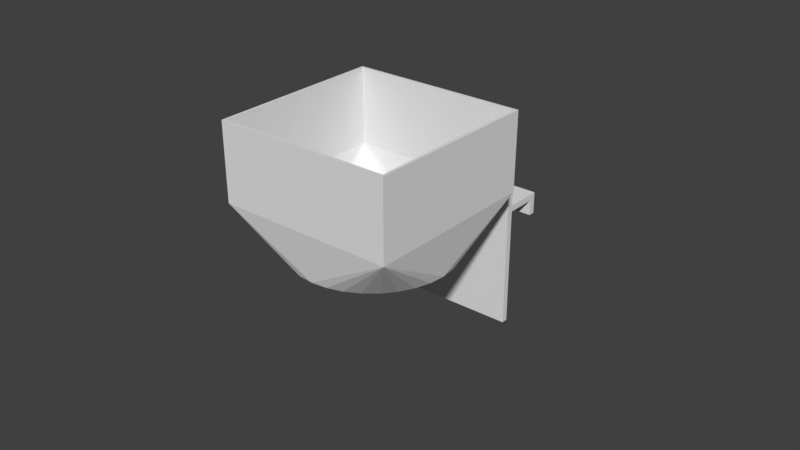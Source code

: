 # Source: WaterBottleHolder.blend  (saved by Blender 2.80.75; exported with 4.5.12 LTS)
import bpy
from mathutils import Matrix  # noqa: F401  (used for matrix-valued properties, if any)

bpy.ops.wm.read_factory_settings(use_empty=True)
scene = bpy.context.scene
scene.name = 'Scene'

# ---- collections
col_collection_1 = bpy.data.collections.new('Collection 1'); scene.collection.children.link(col_collection_1)
col_collection_2 = bpy.data.collections.new('Collection 2'); scene.collection.children.link(col_collection_2)

# ---- world
world_world = bpy.data.worlds.new('World'); scene.world = world_world
world_world.color = (0.05088, 0.05088, 0.05088)
world_world.use_sun_shadow = False
world_world.sun_shadow_jitter_overblur = 0.0
world_world.cycles.sampling_method = 'MANUAL'

# ---- meshes
me_cylinder = bpy.data.meshes.new('Cylinder')
me_cylinder.from_pydata([(9.342e-08, 0.1888, -0.281), (1.188e-08, 0.9, 0.08385), (0.03683, 0.1852, -0.281), (0.1756, 0.8827, 0.08385), (0.07225, 0.1744, -0.281), (0.3444, 0.8315, 0.08385), (0.1049, 0.157, -0.281), (0.5, 0.7483, 0.08385), (0.1335, 0.1335, -0.281), (0.6364, 0.6364, 0.08385), (0.157, 0.1049, -0.281), (0.7483, 0.5, 0.08385), (0.1744, 0.07225, -0.281), (0.8315, 0.3444, 0.08385), (0.1852, 0.03683, -0.281), (0.8827, 0.1756, 0.08385), (0.1888, 2.488e-07, -0.281), (0.9, 9.646e-08, 0.08385), (0.1852, -0.03683, -0.281), (0.8827, -0.1756, 0.08385), (0.1744, -0.07225, -0.281), (0.8315, -0.3444, 0.08385), (0.157, -0.1049, -0.281), (0.7483, -0.5, 0.08385), (0.1335, -0.1335, -0.281), (0.6364, -0.6364, 0.08385), (0.1049, -0.157, -0.281), (0.5, -0.7483, 0.08385), (0.07225, -0.1744, -0.281), (0.3444, -0.8315, 0.08385), (0.03683, -0.1852, -0.281), (0.1756, -0.8827, 0.08385), (3.19e-08, -0.1888, -0.281), (-2.814e-07, -0.9, 0.08385), (-0.03683, -0.1852, -0.281), (-0.1756, -0.8827, 0.08385), (-0.07225, -0.1744, -0.281), (-0.3444, -0.8315, 0.08385), (-0.1049, -0.157, -0.281), (-0.5, -0.7483, 0.08385), (-0.1335, -0.1335, -0.281), (-0.6364, -0.6364, 0.08385), (-0.157, -0.1049, -0.281), (-0.7483, -0.5, 0.08385), (-0.1744, -0.07225, -0.281), (-0.8315, -0.3444, 0.08385), (-0.1852, -0.03683, -0.281), (-0.8827, -0.1756, 0.08385), (-0.1888, 4.168e-07, -0.281), (-0.9, 8.975e-07, 0.08385), (-0.1852, 0.03683, -0.281), (-0.8827, 0.1756, 0.08385), (-0.1744, 0.07225, -0.281), (-0.8315, 0.3444, 0.08385), (-0.157, 0.1049, -0.281), (-0.7483, 0.5, 0.08385), (-0.1335, 0.1335, -0.281), (-0.6364, 0.6364, 0.08385), (-0.1049, 0.157, -0.281), (-0.5, 0.7483, 0.08385), (-0.07225, 0.1744, -0.281), (-0.3444, 0.8315, 0.08385), (-0.03683, 0.1852, -0.281), (-0.1756, 0.8827, 0.08385), (-1.0, -1.0, 0.6594), (-1.0, -1.0, 1.549), (-1.0, 1.0, 0.6594), (-1.0, 1.0, 1.549), (1.0, -1.0, 0.6594), (1.0, -1.0, 1.549), (1.0, 1.0, 0.6594), (1.0, 1.0, 1.549)], [], [(0, 1, 3, 2), (2, 3, 5, 4), (4, 5, 7, 6), (6, 7, 9, 8), (8, 9, 11, 10), (10, 11, 13, 12), (12, 13, 15, 14), (14, 15, 17, 16), (16, 17, 19, 18), (18, 19, 21, 20), (20, 21, 23, 22), (22, 23, 25, 24), (24, 25, 27, 26), (26, 27, 29, 28), (28, 29, 31, 30), (30, 31, 33, 32), (32, 33, 35, 34), (34, 35, 37, 36), (36, 37, 39, 38), (38, 39, 41, 40), (40, 41, 43, 42), (42, 43, 45, 44), (44, 45, 47, 46), (46, 47, 49, 48), (48, 49, 51, 50), (50, 51, 53, 52), (52, 53, 55, 54), (54, 55, 57, 56), (56, 57, 59, 58), (58, 59, 61, 60), (60, 61, 63, 62), (62, 63, 1, 0), (64, 65, 67, 66), (66, 67, 71, 70), (70, 71, 69, 68), (68, 69, 65, 64), (33, 64, 35), (35, 64, 37), (39, 64, 41), (37, 64, 39), (41, 64, 43), (43, 64, 45), (45, 64, 47), (47, 64, 49), (64, 33, 68), (33, 31, 68), (29, 68, 31), (27, 68, 29), (25, 68, 27), (23, 68, 25), (21, 68, 23), (19, 68, 21), (17, 68, 19), (68, 17, 70), (17, 15, 70), (13, 70, 15), (11, 70, 13), (9, 70, 11), (7, 70, 9), (5, 70, 7), (3, 70, 5), (1, 70, 3), (70, 1, 66), (1, 63, 66), (61, 66, 63), (59, 66, 61), (57, 66, 59), (55, 66, 57), (53, 66, 55), (51, 66, 53), (49, 66, 51), (66, 49, 64)])
me_cylinder.use_remesh_preserve_volume = False
me_cylinder.use_remesh_preserve_attributes = False
me_cylinder.use_mirror_vertex_groups = False
me_cylinder.update()
me_cube = bpy.data.meshes.new('Cube')
me_cube.from_pydata([(-0.02, 0.018, -0.02), (-0.02, 0.018, 0.02), (-0.02, 0.02, -0.02), (-0.02, 0.0201, 0.02), (0.02, 0.018, -0.02), (0.02, 0.018, 0.02), (0.02, 0.02, -0.02), (0.02, 0.02, 0.02), (-0.02, 0.018, 0.018), (-0.02, 0.02, 0.018), (0.02, 0.02, 0.018), (0.02, 0.018, 0.018), (-0.02, 0.03, 0.02), (0.02, 0.03, 0.02), (-0.02, 0.03, 0.018), (0.02, 0.03, 0.018), (-0.02, 0.032, 0.02), (0.02, 0.032, 0.02), (-0.02, 0.032, 0.018), (0.02, 0.032, 0.018), (-0.02, 0.03, 0.013), (0.02, 0.03, 0.013), (-0.02, 0.032, 0.013), (0.02, 0.032, 0.013), (-0.02, 0.018, 0.03), (-0.02, 0.0201, 0.03), (0.02, 0.018, 0.03), (0.02, 0.02, 0.03)], [], [(8, 1, 3, 9), (9, 3, 12, 14), (10, 7, 5, 11), (11, 5, 1, 8), (2, 6, 4, 0), (3, 1, 24, 25), (4, 11, 8, 0), (6, 10, 11, 4), (2, 9, 10, 6), (0, 8, 9, 2), (13, 15, 19, 17), (10, 9, 14, 15), (3, 7, 13, 12), (7, 10, 15, 13), (18, 16, 17, 19), (12, 13, 17, 16), (14, 18, 22, 20), (14, 12, 16, 18), (21, 20, 22, 23), (18, 19, 23, 22), (15, 14, 20, 21), (19, 15, 21, 23), (27, 25, 24, 26), (1, 5, 26, 24), (7, 3, 25, 27), (5, 7, 27, 26)])
me_cube.use_remesh_preserve_volume = False
me_cube.use_remesh_preserve_attributes = False
me_cube.use_mirror_vertex_groups = False
me_cube.update()

# ---- objects
ob_cylinder = bpy.data.objects.new('Cylinder', me_cylinder)
ob_cube = bpy.data.objects.new('Cube', me_cube)

# ---- transforms, parenting, visibility, modifiers, constraints
ob_cylinder.location = (0.0, 0.0, 0.01351)
ob_cylinder.scale = (0.0275, 0.0275, 0.0275)
ob_cylinder.lineart.crease_threshold = 0.0
_m = ob_cylinder.modifiers.new('Solidify', 'SOLIDIFY')
_m.thickness = 0.03
_m.offset = 1.0
_m.edge_crease_outer = 1.0
_m.edge_crease_rim = 1.0
_m.use_even_offset = True
_m.use_quality_normals = True
_m.nonmanifold_thickness_mode = 'FIXED'
_m.nonmanifold_merge_threshold = 0.0003
ob_cube.location = (0.0, 0.02023, 0.0)
ob_cube.lineart.crease_threshold = 0.0

# ---- collection membership
col_collection_1.objects.link(ob_cylinder)
col_collection_2.objects.link(ob_cube)

# ---- scene / render settings (as saved in the file)
scene.frame_start = 1; scene.frame_end = 250; scene.frame_set(1)
scene.render.engine = 'BLENDER_EEVEE_NEXT'
scene.render.resolution_percentage = 50
scene.render.dither_intensity = 0.0
scene.cycles.use_denoising = False
scene.cycles.samples = 128
scene.cycles.sampling_pattern = 'TABULATED_SOBOL'
scene.cycles.use_adaptive_sampling = False
scene.cycles.use_light_tree = False
scene.cycles.blur_glossy = 0.0
scene.cycles.sample_clamp_indirect = 0.0
scene.view_settings.view_transform = 'Standard'
bpy.context.view_layer.update()

# ---- added for rendering (the .blend has no active camera and no usable light): camera, sun
cam_auto = bpy.data.cameras.new('AutoCamera')
cam_auto.lens = 50.0
cam_auto.sensor_width = 36.0
cam_auto.clip_end = 1000.0
ob_auto_camera = bpy.data.objects.new('AutoCamera', cam_auto)
scene.collection.objects.link(ob_auto_camera)
ob_auto_camera.location = (0.185045, -0.210103, 0.166089)
ob_auto_camera.rotation_euler = (1.09748, -7.21219e-08, 0.694738)
scene.camera = ob_auto_camera
light_auto_sun = bpy.data.lights.new('AutoSun', 'SUN')
light_auto_sun.energy = 3.0
light_auto_sun.angle = 0.0523599
ob_auto_sun = bpy.data.objects.new('AutoSun', light_auto_sun)
scene.collection.objects.link(ob_auto_sun)
ob_auto_sun.rotation_euler = (0.872665, 0.174533, 0.523599)
bpy.context.view_layer.update()
